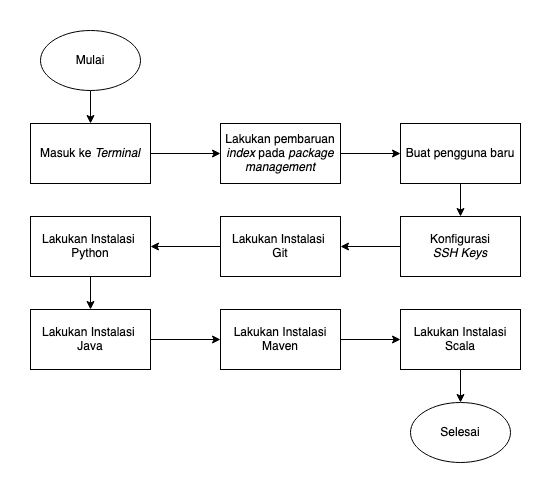

The diagram above was exported from draw.io. Its source (the exported page's mxGraphModel, read from the mxfile embedded in the PNG):
<mxGraphModel dx="1820" dy="725" grid="1" gridSize="10" guides="1" tooltips="1" connect="1" arrows="1" fold="1" page="0" pageScale="1" pageWidth="850" pageHeight="1100" math="0" shadow="0">
  <root>
    <mxCell id="0" />
    <mxCell id="1" parent="0" />
    <mxCell id="2" style="edgeStyle=orthogonalEdgeStyle;rounded=0;orthogonalLoop=1;jettySize=auto;html=1;entryX=0;entryY=0.5;entryDx=0;entryDy=0;" edge="1" source="3" target="7" parent="1">
      <mxGeometry relative="1" as="geometry" />
    </mxCell>
    <mxCell id="3" value="Masuk ke &lt;i&gt;Terminal&lt;/i&gt;" style="rounded=0;whiteSpace=wrap;html=1;" vertex="1" parent="1">
      <mxGeometry x="-15" y="237" width="120" height="60" as="geometry" />
    </mxCell>
    <mxCell id="4" style="edgeStyle=orthogonalEdgeStyle;rounded=0;orthogonalLoop=1;jettySize=auto;html=1;entryX=0.5;entryY=0;entryDx=0;entryDy=0;" edge="1" source="5" target="3" parent="1">
      <mxGeometry relative="1" as="geometry" />
    </mxCell>
    <mxCell id="5" value="Mulai" style="strokeWidth=1;html=1;shape=mxgraph.flowchart.start_1;whiteSpace=wrap;" vertex="1" parent="1">
      <mxGeometry x="-5" y="144" width="100" height="60" as="geometry" />
    </mxCell>
    <mxCell id="6" style="edgeStyle=orthogonalEdgeStyle;rounded=0;orthogonalLoop=1;jettySize=auto;html=1;entryX=0;entryY=0.5;entryDx=0;entryDy=0;" edge="1" source="7" target="9" parent="1">
      <mxGeometry relative="1" as="geometry" />
    </mxCell>
    <mxCell id="7" value="Lakukan pembaruan &lt;i&gt;index&lt;/i&gt; pada&lt;i&gt; package management&lt;br&gt;&lt;/i&gt;" style="rounded=0;whiteSpace=wrap;html=1;" vertex="1" parent="1">
      <mxGeometry x="175" y="237" width="120" height="60" as="geometry" />
    </mxCell>
    <mxCell id="8" style="edgeStyle=orthogonalEdgeStyle;rounded=0;orthogonalLoop=1;jettySize=auto;html=1;entryX=0.5;entryY=0;entryDx=0;entryDy=0;" edge="1" source="9" target="11" parent="1">
      <mxGeometry relative="1" as="geometry" />
    </mxCell>
    <mxCell id="9" value="Buat pengguna baru" style="rounded=0;whiteSpace=wrap;html=1;" vertex="1" parent="1">
      <mxGeometry x="355" y="237" width="120" height="60" as="geometry" />
    </mxCell>
    <mxCell id="10" style="edgeStyle=orthogonalEdgeStyle;rounded=0;orthogonalLoop=1;jettySize=auto;html=1;entryX=1;entryY=0.5;entryDx=0;entryDy=0;" edge="1" source="11" target="13" parent="1">
      <mxGeometry relative="1" as="geometry" />
    </mxCell>
    <mxCell id="11" value="&lt;div&gt;Konfigurasi &lt;br&gt;&lt;/div&gt;&lt;div&gt;&lt;i&gt;SSH Keys&lt;/i&gt;&lt;/div&gt;" style="rounded=0;whiteSpace=wrap;html=1;" vertex="1" parent="1">
      <mxGeometry x="355" y="330" width="120" height="60" as="geometry" />
    </mxCell>
    <mxCell id="12" style="edgeStyle=orthogonalEdgeStyle;rounded=0;orthogonalLoop=1;jettySize=auto;html=1;" edge="1" source="13" target="15" parent="1">
      <mxGeometry relative="1" as="geometry" />
    </mxCell>
    <mxCell id="13" value="&lt;div&gt;Lakukan Instalasi&amp;nbsp;&lt;/div&gt;&lt;div&gt;Git&lt;/div&gt;" style="rounded=0;whiteSpace=wrap;html=1;" vertex="1" parent="1">
      <mxGeometry x="175" y="330" width="120" height="60" as="geometry" />
    </mxCell>
    <mxCell id="14" style="edgeStyle=orthogonalEdgeStyle;rounded=0;orthogonalLoop=1;jettySize=auto;html=1;" edge="1" source="15" target="17" parent="1">
      <mxGeometry relative="1" as="geometry" />
    </mxCell>
    <mxCell id="15" value="&lt;div&gt;Lakukan Instalasi&amp;nbsp;&lt;/div&gt;&lt;div&gt;Python&lt;/div&gt;" style="rounded=0;whiteSpace=wrap;html=1;" vertex="1" parent="1">
      <mxGeometry x="-15" y="330" width="120" height="60" as="geometry" />
    </mxCell>
    <mxCell id="16" style="edgeStyle=orthogonalEdgeStyle;rounded=0;orthogonalLoop=1;jettySize=auto;html=1;" edge="1" source="17" target="19" parent="1">
      <mxGeometry relative="1" as="geometry" />
    </mxCell>
    <mxCell id="17" value="&lt;div&gt;Lakukan Instalasi&amp;nbsp;&lt;/div&gt;&lt;div&gt;Java&lt;/div&gt;" style="rounded=0;whiteSpace=wrap;html=1;" vertex="1" parent="1">
      <mxGeometry x="-15" y="423" width="120" height="60" as="geometry" />
    </mxCell>
    <mxCell id="18" style="edgeStyle=orthogonalEdgeStyle;rounded=0;orthogonalLoop=1;jettySize=auto;html=1;entryX=0;entryY=0.5;entryDx=0;entryDy=0;" edge="1" source="19" target="20" parent="1">
      <mxGeometry relative="1" as="geometry" />
    </mxCell>
    <mxCell id="19" value="&lt;div&gt;Lakukan Instalasi &lt;br&gt;&lt;/div&gt;&lt;div&gt;Maven&lt;br&gt;&lt;/div&gt;" style="rounded=0;whiteSpace=wrap;html=1;" vertex="1" parent="1">
      <mxGeometry x="175" y="423" width="120" height="60" as="geometry" />
    </mxCell>
    <mxCell id="20" value="Lakukan Instalasi&lt;br&gt;Scala" style="rounded=0;whiteSpace=wrap;html=1;" vertex="1" parent="1">
      <mxGeometry x="355" y="423" width="120" height="60" as="geometry" />
    </mxCell>
    <mxCell id="21" value="Selesai" style="strokeWidth=1;html=1;shape=mxgraph.flowchart.start_1;whiteSpace=wrap;" vertex="1" parent="1">
      <mxGeometry x="365" y="516" width="100" height="60" as="geometry" />
    </mxCell>
    <mxCell id="22" style="edgeStyle=orthogonalEdgeStyle;rounded=0;orthogonalLoop=1;jettySize=auto;html=1;entryX=0.5;entryY=0;entryDx=0;entryDy=0;entryPerimeter=0;" edge="1" source="20" target="21" parent="1">
      <mxGeometry relative="1" as="geometry" />
    </mxCell>
  </root>
</mxGraphModel>